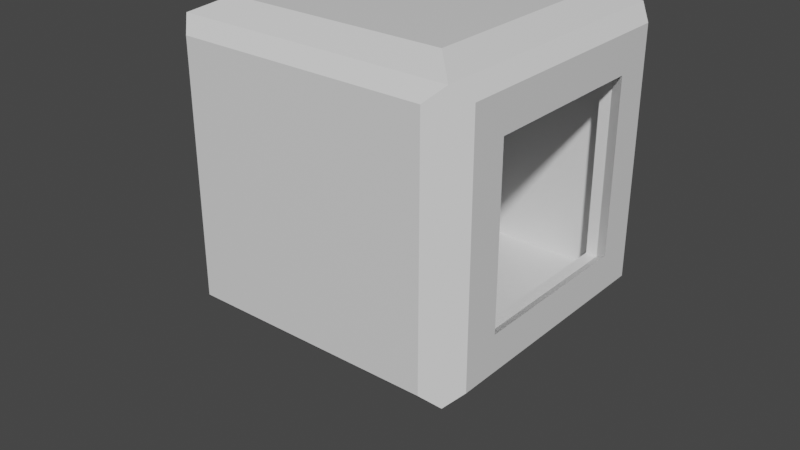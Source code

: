 # Source: BrainContainer.blend  (saved by Blender 2.80.75; exported with 4.5.12 LTS)
import bpy
from mathutils import Matrix  # noqa: F401  (used for matrix-valued properties, if any)

bpy.ops.wm.read_factory_settings(use_empty=True)
scene = bpy.context.scene
scene.name = 'Scene'

# ---- collections
col_collection = bpy.data.collections.new('Collection'); scene.collection.children.link(col_collection)

# ---- materials (node trees are filled in below, after node groups)
mat_material = bpy.data.materials.new('Material')
mat_material.alpha_threshold = 0.0
mat_material.use_transparent_shadow = False
mat_material.line_color = (0.0, 0.0, 0.0, 1.0)

# ---- material node trees
mat_material.use_nodes = True; mat_material.node_tree.nodes.clear()
_N = mat_material.node_tree.nodes; _L = mat_material.node_tree.links
n0 = _N.new('ShaderNodeOutputMaterial'); n0.name = 'Material Output'; n0.location = (300, 300)
n1 = _N.new('ShaderNodeBsdfPrincipled'); n1.name = 'Principled BSDF'; n1.location = (10, 300)
n1.distribution = 'GGX'
n1.subsurface_method = 'BURLEY'
n1.inputs[2].default_value = 0.4
n1.inputs[3].default_value = 1.45
n1.inputs[27].default_value = (0.0, 0.0, 0.0, 1.0)
n1.inputs[28].default_value = 1.0
_L.new(n1.outputs[0], n0.inputs[0])
n0.is_active_output = True

# ---- world
world_world = bpy.data.worlds.new('World'); scene.world = world_world
world_world.use_nodes = True; world_world.node_tree.nodes.clear()
_N = world_world.node_tree.nodes; _L = world_world.node_tree.links
n0 = _N.new('ShaderNodeOutputWorld'); n0.name = 'World Output'; n0.location = (300, 300)
n1 = _N.new('ShaderNodeBackground'); n1.name = 'Background'; n1.location = (10, 300)
n1.inputs[0].default_value = (0.05088, 0.05088, 0.05088, 1.0)
_L.new(n1.outputs[0], n0.inputs[0])
n0.is_active_output = True
world_world.color = (0.05088, 0.05088, 0.05088)
world_world.use_sun_shadow = False
world_world.sun_shadow_jitter_overblur = 0.0

# ---- meshes
me_cube = bpy.data.meshes.new('Cube')
me_cube.from_pydata([(1.0, 1.0, 1.0), (1.0, 1.0, -1.0), (1.0, -1.0, 1.0), (1.0, -1.0, -1.0), (-1.0, 1.0, 1.0), (-1.0, 1.0, -1.0), (-1.0, -1.0, 1.0), (-1.0, -1.0, -1.0), (-0.9181, 0.9181, -0.9181), (-0.9181, -0.9181, -0.9181), (0.9181, 0.9181, -0.9181), (0.9181, 0.9181, 0.9181), (-0.9181, -0.9181, 0.9181), (0.9181, -0.9181, 0.9181), (0.9181, -0.9181, -0.9181), (-0.9181, 0.9181, 0.9181), (1.0, 0.7, 0.7), (1.0, 0.7, -0.7), (1.0, -0.7, 0.7), (1.0, -0.7, -0.7), (0.9181, 0.7005, 0.7005), (0.9181, 0.7005, -0.7005), (0.9181, -0.7005, 0.7005), (0.9181, -0.7005, -0.7005), (0.8, -0.8, 1.1), (-0.8, -0.8, 1.1), (0.8, 0.8, 1.1), (-0.8, 0.8, 1.1), (0.9, 1.1, -0.9), (-0.9, 1.1, -0.9), (0.9, 1.1, 0.9), (-0.9, 1.1, 0.9), (-0.9, -1.1, -0.9), (-0.9, -1.1, 0.9), (0.9, -1.1, 0.9), (0.9, -1.1, -0.9), (-1.1, 0.9, -0.9), (-1.1, -0.9, -0.9), (-1.1, -0.9, 0.9), (-1.1, 0.9, 0.9), (1.1, 0.9, 0.9), (1.1, 0.9, -0.9), (1.1, -0.9, 0.9), (1.1, -0.9, -0.9), (1.1, 0.63, 0.63), (1.1, 0.63, -0.63), (1.1, -0.63, 0.63), (1.1, -0.63, -0.63), (-1.0, 0.3333, -1.0), (-1.0, -0.3333, -1.0), (1.0, 0.3333, 1.0), (1.0, -0.3333, 1.0), (-1.0, -0.3333, 1.0), (-1.0, 0.3333, 1.0), (1.0, -0.3333, -1.0), (1.0, 0.3333, -1.0), (-0.9181, 0.306, -0.9181), (-0.9181, -0.306, -0.9181), (0.9181, 0.306, 0.9181), (0.9181, -0.306, 0.9181), (-0.9181, -0.306, 0.9181), (-0.9181, 0.306, 0.9181), (0.9181, -0.306, -0.9181), (0.9181, 0.306, -0.9181), (1.0, 0.2333, 0.7), (1.0, -0.2333, 0.7), (1.0, -0.2333, -0.7), (1.0, 0.2333, -0.7), (0.9181, 0.2335, 0.7005), (0.9181, -0.2335, 0.7005), (0.9181, -0.2335, -0.7005), (0.9181, 0.2335, -0.7005), (0.8, 0.2667, 1.1), (0.8, -0.2667, 1.1), (-0.8, -0.2667, 1.1), (-0.8, 0.2667, 1.1), (-1.1, 0.3, -0.9), (-1.1, -0.3, -0.9), (-1.1, -0.3, 0.9), (-1.1, 0.3, 0.9), (1.1, 0.3, 0.9), (1.1, -0.3, 0.9), (1.1, -0.3, -0.9), (1.1, 0.3, -0.9), (1.1, 0.21, 0.63), (1.1, -0.21, 0.63), (1.1, -0.21, -0.63), (1.1, 0.21, -0.63), (1.0, 1.0, 0.0), (-1.0, -1.0, 0.0), (1.0, -1.0, 0.0), (-1.0, 1.0, 0.0), (0.9181, 0.9181, 0.0), (-0.9181, -0.9181, 0.0), (0.9181, -0.9181, 0.0), (-0.9181, 0.9181, 0.0), (1.0, 0.7, 0.0), (1.0, -0.7, 0.0), (0.9181, 0.7005, 0.0), (0.9181, -0.7005, 0.0), (0.9, 1.1, 0.0), (-0.9, 1.1, 0.0), (-0.9, -1.1, 0.0), (0.9, -1.1, 0.0), (-1.1, -0.9, 0.0), (-1.1, 0.9, 0.0), (1.1, 0.9, 0.0), (1.1, -0.9, 0.0), (1.1, 0.63, 0.0), (1.1, -0.63, 0.0), (-1.1, -0.3, 0.0), (-1.1, 0.3, 0.0), (-0.9181, -0.306, 0.0), (-0.9181, 0.306, 0.0), (-1.1, 0.21, -0.765), (-1.1, -0.21, -0.765), (-1.1, -0.21, -0.135), (-1.1, 0.21, -0.135), (-1.4, 0.21, -0.765), (-1.4, -0.21, -0.765), (-1.4, -0.21, -0.135), (-1.4, 0.21, -0.135), (-1.175, 0.105, -0.765), (-1.175, -0.105, -0.765), (-1.325, 0.105, -0.765), (-1.325, -0.105, -0.765), (-1.194, 0.1164, -0.965), (-1.158, -0.09038, -0.965), (-1.342, 0.09038, -0.965), (-1.306, -0.1164, -0.965), (-1.166, 0.08493, -1.116), (-1.184, -0.09625, -1.221), (-1.316, 0.09625, -1.109), (-1.334, -0.08493, -1.214), (-1.135, 0.1816, -1.376), (-1.241, 0.03387, -1.48), (-1.259, 0.2661, -1.369), (-1.365, 0.1184, -1.474), (-1.082, 0.4587, -1.778), (-1.05, 0.2621, -1.845), (-1.2, 0.4709, -1.871), (-1.168, 0.2744, -1.937), (-0.8058, 0.5688, -2.066), (-0.8599, 0.3771, -2.133), (-0.9069, 0.6295, -2.159), (-0.961, 0.4378, -2.225)], [], [(53, 75, 27, 4), (89, 102, 33, 6), (52, 78, 38, 6), (49, 54, 3, 7), (65, 85, 46, 18), (91, 101, 29, 5), (59, 13, 12, 60), (94, 93, 12, 13), (113, 95, 15, 61), (57, 9, 14, 62), (94, 99, 23, 14), (95, 92, 11, 15), (64, 68, 20, 16), (97, 109, 47, 19), (67, 87, 45, 17), (50, 80, 40, 0), (92, 98, 20, 11), (63, 71, 21, 10), (59, 69, 22, 13), (96, 16, 20, 98), (66, 70, 23, 19), (97, 99, 22, 18), (73, 74, 25, 24), (51, 73, 24, 2), (4, 27, 26, 0), (2, 24, 25, 6), (101, 31, 30, 100), (5, 29, 28, 1), (0, 30, 31, 4), (88, 100, 30, 0), (103, 34, 33, 102), (3, 35, 32, 7), (6, 33, 34, 2), (90, 103, 35, 3), (111, 79, 39, 105), (91, 105, 39, 4), (89, 104, 37, 7), (48, 76, 36, 5), (80, 84, 44, 40), (107, 109, 46, 42), (106, 108, 45, 41), (82, 86, 47, 43), (90, 107, 42, 2), (96, 108, 44, 16), (88, 106, 41, 1), (54, 82, 43, 3), (1, 41, 83, 55), (55, 83, 82, 54), (41, 45, 87, 83), (83, 87, 86, 82), (42, 46, 85, 81), (81, 85, 84, 80), (7, 37, 77, 49), (49, 77, 76, 48), (104, 38, 78, 110), (110, 78, 79, 111), (0, 26, 72, 50), (50, 72, 73, 51), (26, 27, 75, 72), (72, 75, 74, 73), (17, 21, 71, 67), (67, 71, 70, 66), (11, 20, 68, 58), (58, 68, 69, 59), (14, 23, 70, 62), (62, 70, 71, 63), (2, 42, 81, 51), (51, 81, 80, 50), (19, 47, 86, 66), (66, 86, 87, 67), (18, 22, 69, 65), (65, 69, 68, 64), (8, 56, 63, 10), (56, 57, 62, 63), (93, 112, 60, 12), (112, 113, 61, 60), (11, 58, 61, 15), (58, 59, 60, 61), (16, 44, 84, 64), (64, 84, 85, 65), (5, 1, 55, 48), (48, 55, 54, 49), (4, 39, 79, 53), (53, 79, 78, 52), (6, 25, 74, 52), (52, 74, 75, 53), (57, 56, 113, 112), (9, 57, 112, 93), (110, 116, 115, 77), (37, 104, 110, 77), (0, 40, 106, 88), (17, 45, 108, 96), (3, 43, 107, 90), (40, 44, 108, 106), (43, 47, 109, 107), (6, 38, 104, 89), (5, 36, 105, 91), (76, 111, 105, 36), (2, 34, 103, 90), (35, 103, 102, 32), (1, 28, 100, 88), (29, 101, 100, 28), (19, 23, 99, 97), (17, 96, 98, 21), (10, 21, 98, 92), (18, 46, 109, 97), (8, 10, 92, 95), (13, 22, 99, 94), (56, 8, 95, 113), (14, 9, 93, 94), (4, 31, 101, 91), (7, 32, 102, 89), (117, 121, 120, 116), (76, 114, 117, 111), (111, 117, 116, 110), (77, 115, 114, 76), (119, 120, 121, 118), (116, 120, 119, 115), (114, 118, 121, 117), (119, 125, 123, 115), (123, 127, 126, 122), (118, 124, 125, 119), (114, 122, 124, 118), (115, 123, 122, 114), (126, 130, 132, 128), (122, 126, 128, 124), (124, 128, 129, 125), (125, 129, 127, 123), (133, 137, 135, 131), (128, 132, 133, 129), (129, 133, 131, 127), (127, 131, 130, 126), (137, 141, 139, 135), (131, 135, 134, 130), (130, 134, 136, 132), (132, 136, 137, 133), (141, 145, 143, 139), (135, 139, 138, 134), (134, 138, 140, 136), (136, 140, 141, 137), (143, 145, 144, 142), (139, 143, 142, 138), (138, 142, 144, 140), (140, 144, 145, 141)])
_uv = me_cube.uv_layers.new(name='UVMap')
_uv.uv.foreach_set('vector', [0.625, 0.6667, 0.625, 0.6667, 0.625, 0.75, 0.625, 0.75, 0.5, 0.5, 0.5, 0.5, 0.625, 0.5, 0.625, 0.5, 0.625, 0.5833, 0.625, 0.5833, 0.625, 0.5, 0.625, 0.5, 0.375, 0.9167, 0.625, 0.9167, 0.625, 1.0, 0.375, 1.0, 0.375, 0.1667, 0.375, 0.1667, 0.375, 0.25, 0.375, 0.25, 0.5, 0.75, 0.5, 0.75, 0.375, 0.75, 0.375, 0.75, 0.375, 0.1667, 0.375, 0.25, 0.625, 0.25, 0.625, 0.1667, 0.5, 0.25, 0.5, 0.5, 0.625, 0.5, 0.625, 0.25, 0.5, 0.6667, 0.5, 0.75, 0.625, 0.75, 0.625, 0.6667, 0.375, 0.9167, 0.375, 1.0, 0.625, 1.0, 0.625, 0.9167, 0.5, 0.25, 0.5, 0.25, 0.375, 0.25, 0.375, 0.25, 0.75, 0.5, 0.75, 0.75, 0.875, 0.75, 0.875, 0.5, 0.375, 0.08333, 0.375, 0.08333, 0.375, 0.0, 0.375, 0.0, 0.5, 0.625, 0.5, 0.625, 0.625, 1.0, 0.625, 1.0, 0.625, 0.8333, 0.625, 0.8333, 0.625, 0.75, 0.625, 0.75, 0.375, 0.08333, 0.375, 0.08333, 0.375, 0.0, 0.375, 0.0, 0.75, 0.75, 0.75, 0.75, 0.875, 0.75, 0.875, 0.75, 0.625, 0.8333, 0.625, 0.8333, 0.625, 0.75, 0.625, 0.75, 0.375, 0.1667, 0.375, 0.1667, 0.375, 0.25, 0.375, 0.25, 0.5, 0.375, 0.375, 0.0, 0.875, 0.75, 0.75, 0.75, 0.625, 0.9167, 0.625, 0.9167, 0.625, 1.0, 0.625, 1.0, 0.5, 0.625, 0.625, 0.625, 0.625, 0.25, 0.375, 0.25, 0.375, 0.1667, 0.625, 0.1667, 0.625, 0.25, 0.375, 0.25, 0.375, 0.1667, 0.375, 0.1667, 0.375, 0.25, 0.375, 0.25, 0.875, 0.5, 0.875, 0.5, 0.875, 0.75, 0.875, 0.75, 0.625, 0.25, 0.625, 0.25, 0.625, 0.5, 0.625, 0.5, 0.75, 0.5, 0.875, 0.5, 0.875, 0.75, 0.75, 0.75, 0.375, 0.75, 0.375, 0.75, 0.625, 0.75, 0.625, 0.75, 0.875, 0.75, 0.875, 0.75, 0.875, 0.5, 0.875, 0.5, 0.75, 0.75, 0.75, 0.75, 0.875, 0.75, 0.875, 0.75, 0.5, 0.25, 0.625, 0.25, 0.625, 0.5, 0.5, 0.5, 0.625, 1.0, 0.625, 1.0, 0.375, 1.0, 0.375, 1.0, 0.625, 0.5, 0.625, 0.5, 0.625, 0.25, 0.625, 0.25, 0.5, 0.25, 0.5, 0.25, 0.375, 0.25, 0.375, 0.25, 0.5, 0.6667, 0.625, 0.6667, 0.625, 0.75, 0.5, 0.75, 0.5, 0.75, 0.5, 0.75, 0.625, 0.75, 0.625, 0.75, 0.5, 0.5, 0.5, 0.5, 0.375, 0.5, 0.375, 0.5, 0.375, 0.8333, 0.375, 0.8333, 0.375, 0.75, 0.375, 0.75, 0.375, 0.08333, 0.375, 0.08333, 0.375, 0.0, 0.375, 0.0, 0.5, 0.25, 0.5, 0.25, 0.625, 0.25, 0.625, 0.25, 0.75, 0.75, 0.75, 0.75, 0.625, 0.75, 0.625, 0.75, 0.625, 0.9167, 0.625, 0.9167, 0.625, 1.0, 0.625, 1.0, 0.5, 0.25, 0.5, 0.25, 0.625, 0.25, 0.625, 0.25, 0.5, 0.375, 0.5, 0.375, 0.375, 0.0, 0.375, 0.0, 0.75, 0.75, 0.75, 0.75, 0.625, 0.75, 0.625, 0.75, 0.625, 0.9167, 0.625, 0.9167, 0.625, 1.0, 0.625, 1.0, 0.625, 0.75, 0.625, 0.75, 0.625, 0.8333, 0.625, 0.8333, 0.625, 0.8333, 0.625, 0.8333, 0.625, 0.9167, 0.625, 0.9167, 0.625, 0.75, 0.625, 0.75, 0.625, 0.8333, 0.625, 0.8333, 0.625, 0.8333, 0.625, 0.8333, 0.625, 0.9167, 0.625, 0.9167, 0.375, 0.25, 0.375, 0.25, 0.375, 0.1667, 0.375, 0.1667, 0.375, 0.1667, 0.375, 0.1667, 0.375, 0.08333, 0.375, 0.08333, 0.375, 1.0, 0.375, 1.0, 0.375, 0.9167, 0.375, 0.9167, 0.375, 0.9167, 0.375, 0.9167, 0.375, 0.8333, 0.375, 0.8333, 0.5, 0.5, 0.625, 0.5, 0.625, 0.5833, 0.5, 0.5833, 0.5, 0.5833, 0.625, 0.5833, 0.625, 0.6667, 0.5, 0.6667, 0.375, 0.0, 0.375, 0.0, 0.375, 0.08333, 0.375, 0.08333, 0.375, 0.08333, 0.375, 0.08333, 0.375, 0.1667, 0.375, 0.1667, 0.375, 0.0, 0.625, 0.0, 0.625, 0.08333, 0.375, 0.08333, 0.375, 0.08333, 0.625, 0.08333, 0.625, 0.1667, 0.375, 0.1667, 0.625, 0.75, 0.625, 0.75, 0.625, 0.8333, 0.625, 0.8333, 0.625, 0.8333, 0.625, 0.8333, 0.625, 0.9167, 0.625, 0.9167, 0.375, 0.0, 0.375, 0.0, 0.375, 0.08333, 0.375, 0.08333, 0.375, 0.08333, 0.375, 0.08333, 0.375, 0.1667, 0.375, 0.1667, 0.625, 1.0, 0.625, 1.0, 0.625, 0.9167, 0.625, 0.9167, 0.625, 0.9167, 0.625, 0.9167, 0.625, 0.8333, 0.625, 0.8333, 0.375, 0.25, 0.375, 0.25, 0.375, 0.1667, 0.375, 0.1667, 0.375, 0.1667, 0.375, 0.1667, 0.375, 0.08333, 0.375, 0.08333, 0.625, 1.0, 0.625, 1.0, 0.625, 0.9167, 0.625, 0.9167, 0.625, 0.9167, 0.625, 0.9167, 0.625, 0.8333, 0.625, 0.8333, 0.375, 0.25, 0.375, 0.25, 0.375, 0.1667, 0.375, 0.1667, 0.375, 0.1667, 0.375, 0.1667, 0.375, 0.08333, 0.375, 0.08333, 0.375, 0.75, 0.375, 0.8333, 0.625, 0.8333, 0.625, 0.75, 0.375, 0.8333, 0.375, 0.9167, 0.625, 0.9167, 0.625, 0.8333, 0.5, 0.5, 0.5, 0.5833, 0.625, 0.5833, 0.625, 0.5, 0.5, 0.5833, 0.5, 0.6667, 0.625, 0.6667, 0.625, 0.5833, 0.375, 0.0, 0.375, 0.08333, 0.625, 0.08333, 0.625, 0.0, 0.375, 0.08333, 0.375, 0.1667, 0.625, 0.1667, 0.625, 0.08333, 0.375, 0.0, 0.375, 0.0, 0.375, 0.08333, 0.375, 0.08333, 0.375, 0.08333, 0.375, 0.08333, 0.375, 0.1667, 0.375, 0.1667, 0.375, 0.75, 0.625, 0.75, 0.625, 0.8333, 0.375, 0.8333, 0.375, 0.8333, 0.625, 0.8333, 0.625, 0.9167, 0.375, 0.9167, 0.625, 0.75, 0.625, 0.75, 0.625, 0.6667, 0.625, 0.6667, 0.625, 0.6667, 0.625, 0.6667, 0.625, 0.5833, 0.625, 0.5833, 0.625, 0.5, 0.625, 0.5, 0.625, 0.5833, 0.625, 0.5833, 0.625, 0.5833, 0.625, 0.5833, 0.625, 0.6667, 0.625, 0.6667, 0.375, 0.5833, 0.375, 0.6667, 0.5, 0.6667, 0.5, 0.5833, 0.375, 0.5, 0.375, 0.5833, 0.5, 0.5833, 0.5, 0.5, 0.5, 0.5833, 0.5, 0.5833, 0.375, 0.5833, 0.375, 0.5833, 0.375, 0.5, 0.5, 0.5, 0.5, 0.5833, 0.375, 0.5833, 0.875, 0.75, 0.875, 0.75, 0.75, 0.75, 0.75, 0.75, 0.625, 0.75, 0.625, 0.75, 0.5, 0.375, 0.5, 0.375, 0.375, 0.25, 0.375, 0.25, 0.5, 0.25, 0.5, 0.25, 0.875, 0.75, 0.875, 0.75, 0.75, 0.75, 0.75, 0.75, 0.375, 0.25, 0.375, 0.25, 0.5, 0.25, 0.5, 0.25, 0.625, 0.5, 0.625, 0.5, 0.5, 0.5, 0.5, 0.5, 0.375, 0.75, 0.375, 0.75, 0.5, 0.75, 0.5, 0.75, 0.375, 0.6667, 0.5, 0.6667, 0.5, 0.75, 0.375, 0.75, 0.625, 0.25, 0.625, 0.25, 0.5, 0.25, 0.5, 0.25, 0.375, 0.25, 0.5, 0.25, 0.5, 0.5, 0.375, 0.5, 0.625, 0.75, 0.625, 0.75, 0.75, 0.75, 0.75, 0.75, 0.625, 0.5, 0.75, 0.5, 0.75, 0.75, 0.625, 0.75, 0.625, 1.0, 0.625, 1.0, 0.625, 0.625, 0.5, 0.625, 0.625, 0.75, 0.5, 0.375, 0.75, 0.75, 0.625, 0.75, 0.625, 0.75, 0.625, 0.75, 0.75, 0.75, 0.75, 0.75, 0.375, 0.25, 0.375, 0.25, 0.5, 0.625, 0.5, 0.625, 0.625, 0.5, 0.625, 0.75, 0.75, 0.75, 0.75, 0.5, 0.625, 0.25, 0.625, 0.25, 0.5, 0.25, 0.5, 0.25, 0.375, 0.6667, 0.375, 0.75, 0.5, 0.75, 0.5, 0.6667, 0.375, 0.25, 0.375, 0.5, 0.5, 0.5, 0.5, 0.25, 0.625, 0.75, 0.625, 0.75, 0.5, 0.75, 0.5, 0.75, 0.375, 0.5, 0.375, 0.5, 0.5, 0.5, 0.5, 0.5, 0.5, 0.6667, 0.5, 0.6667, 0.5, 0.5833, 0.5, 0.5833, 0.375, 0.6667, 0.375, 0.6667, 0.5, 0.6667, 0.5, 0.6667, 0.5, 0.6667, 0.5, 0.6667, 0.5, 0.5833, 0.5, 0.5833, 0.375, 0.9167, 0.375, 0.9167, 0.375, 0.8333, 0.375, 0.8333, 0.375, 0.5833, 0.5, 0.5833, 0.5, 0.6667, 0.375, 0.6667, 0.5, 0.5833, 0.5, 0.5833, 0.375, 0.5833, 0.375, 0.5833, 0.375, 0.6667, 0.375, 0.6667, 0.5, 0.6667, 0.5, 0.6667, 0.375, 0.5833, 0.375, 0.5833, 0.375, 0.5833, 0.375, 0.5833, 0.375, 0.9167, 0.375, 0.9167, 0.375, 0.8333, 0.375, 0.8333, 0.375, 0.6667, 0.375, 0.6667, 0.375, 0.5833, 0.375, 0.5833, 0.375, 0.6667, 0.375, 0.6667, 0.375, 0.6667, 0.375, 0.6667, 0.375, 0.9167, 0.375, 0.9167, 0.375, 0.8333, 0.375, 0.8333, 0.375, 0.6667, 0.375, 0.6667, 0.375, 0.6667, 0.375, 0.6667, 0.375, 0.6667, 0.375, 0.6667, 0.375, 0.6667, 0.375, 0.6667, 0.375, 0.6667, 0.375, 0.6667, 0.375, 0.5833, 0.375, 0.5833, 0.375, 0.5833, 0.375, 0.5833, 0.375, 0.5833, 0.375, 0.5833, 0.375, 0.5833, 0.375, 0.5833, 0.375, 0.5833, 0.375, 0.5833, 0.375, 0.6667, 0.375, 0.6667, 0.375, 0.5833, 0.375, 0.5833, 0.375, 0.5833, 0.375, 0.5833, 0.375, 0.5833, 0.375, 0.5833, 0.375, 0.9167, 0.375, 0.9167, 0.375, 0.8333, 0.375, 0.8333, 0.375, 0.5833, 0.375, 0.5833, 0.375, 0.5833, 0.375, 0.5833, 0.375, 0.9167, 0.375, 0.9167, 0.375, 0.8333, 0.375, 0.8333, 0.375, 0.6667, 0.375, 0.6667, 0.375, 0.6667, 0.375, 0.6667, 0.375, 0.6667, 0.375, 0.6667, 0.375, 0.5833, 0.375, 0.5833, 0.375, 0.5833, 0.375, 0.5833, 0.375, 0.5833, 0.375, 0.5833, 0.375, 0.9167, 0.375, 0.9167, 0.375, 0.8333, 0.375, 0.8333, 0.375, 0.6667, 0.375, 0.6667, 0.375, 0.6667, 0.375, 0.6667, 0.375, 0.6667, 0.375, 0.6667, 0.375, 0.5833, 0.375, 0.5833, 0.375, 0.9167, 0.375, 0.9167, 0.375, 0.8333, 0.375, 0.8333, 0.375, 0.9167, 0.375, 0.9167, 0.375, 0.8333, 0.375, 0.8333, 0.375, 0.6667, 0.375, 0.6667, 0.375, 0.6667, 0.375, 0.6667, 0.375, 0.6667, 0.375, 0.6667, 0.375, 0.5833, 0.375, 0.5833])
me_cube.materials.append(mat_material)
me_cube.use_remesh_preserve_volume = False
me_cube.use_remesh_preserve_attributes = False
me_cube.use_mirror_vertex_groups = False
me_cube.update()

# ---- objects
ob_cube = bpy.data.objects.new('Cube', me_cube)

# ---- transforms, parenting, visibility, modifiers, constraints
ob_cube.location = (0.0, 0.0, 0.0)
ob_cube.lock_rotations_4d = False
ob_cube.empty_display_type = 'ARROWS'
ob_cube.lineart.crease_threshold = 0.0

# ---- collection membership
col_collection.objects.link(ob_cube)

# ---- scene / render settings (as saved in the file)
scene.frame_start = 1; scene.frame_end = 250; scene.frame_set(1)
scene.render.engine = 'BLENDER_EEVEE_NEXT'
scene.cycles.use_denoising = False
scene.cycles.samples = 128
scene.cycles.sampling_pattern = 'TABULATED_SOBOL'
scene.cycles.use_adaptive_sampling = False
scene.cycles.use_light_tree = False
scene.view_settings.view_transform = 'Filmic'
bpy.context.view_layer.update()

# ---- added for rendering (the .blend has no active camera and no usable light): camera, sun
cam_auto = bpy.data.cameras.new('AutoCamera')
cam_auto.lens = 50.0
cam_auto.sensor_width = 36.0
cam_auto.clip_end = 1000.0
ob_auto_camera = bpy.data.objects.new('AutoCamera', cam_auto)
scene.collection.objects.link(ob_auto_camera)
ob_auto_camera.location = (4.20426, -5.22512, 2.92073)
ob_auto_camera.rotation_euler = (1.09748, -7.21219e-08, 0.694738)
scene.camera = ob_auto_camera
light_auto_sun = bpy.data.lights.new('AutoSun', 'SUN')
light_auto_sun.energy = 3.0
light_auto_sun.angle = 0.0523599
ob_auto_sun = bpy.data.objects.new('AutoSun', light_auto_sun)
scene.collection.objects.link(ob_auto_sun)
ob_auto_sun.rotation_euler = (0.872665, 0.174533, 0.523599)
bpy.context.view_layer.update()
